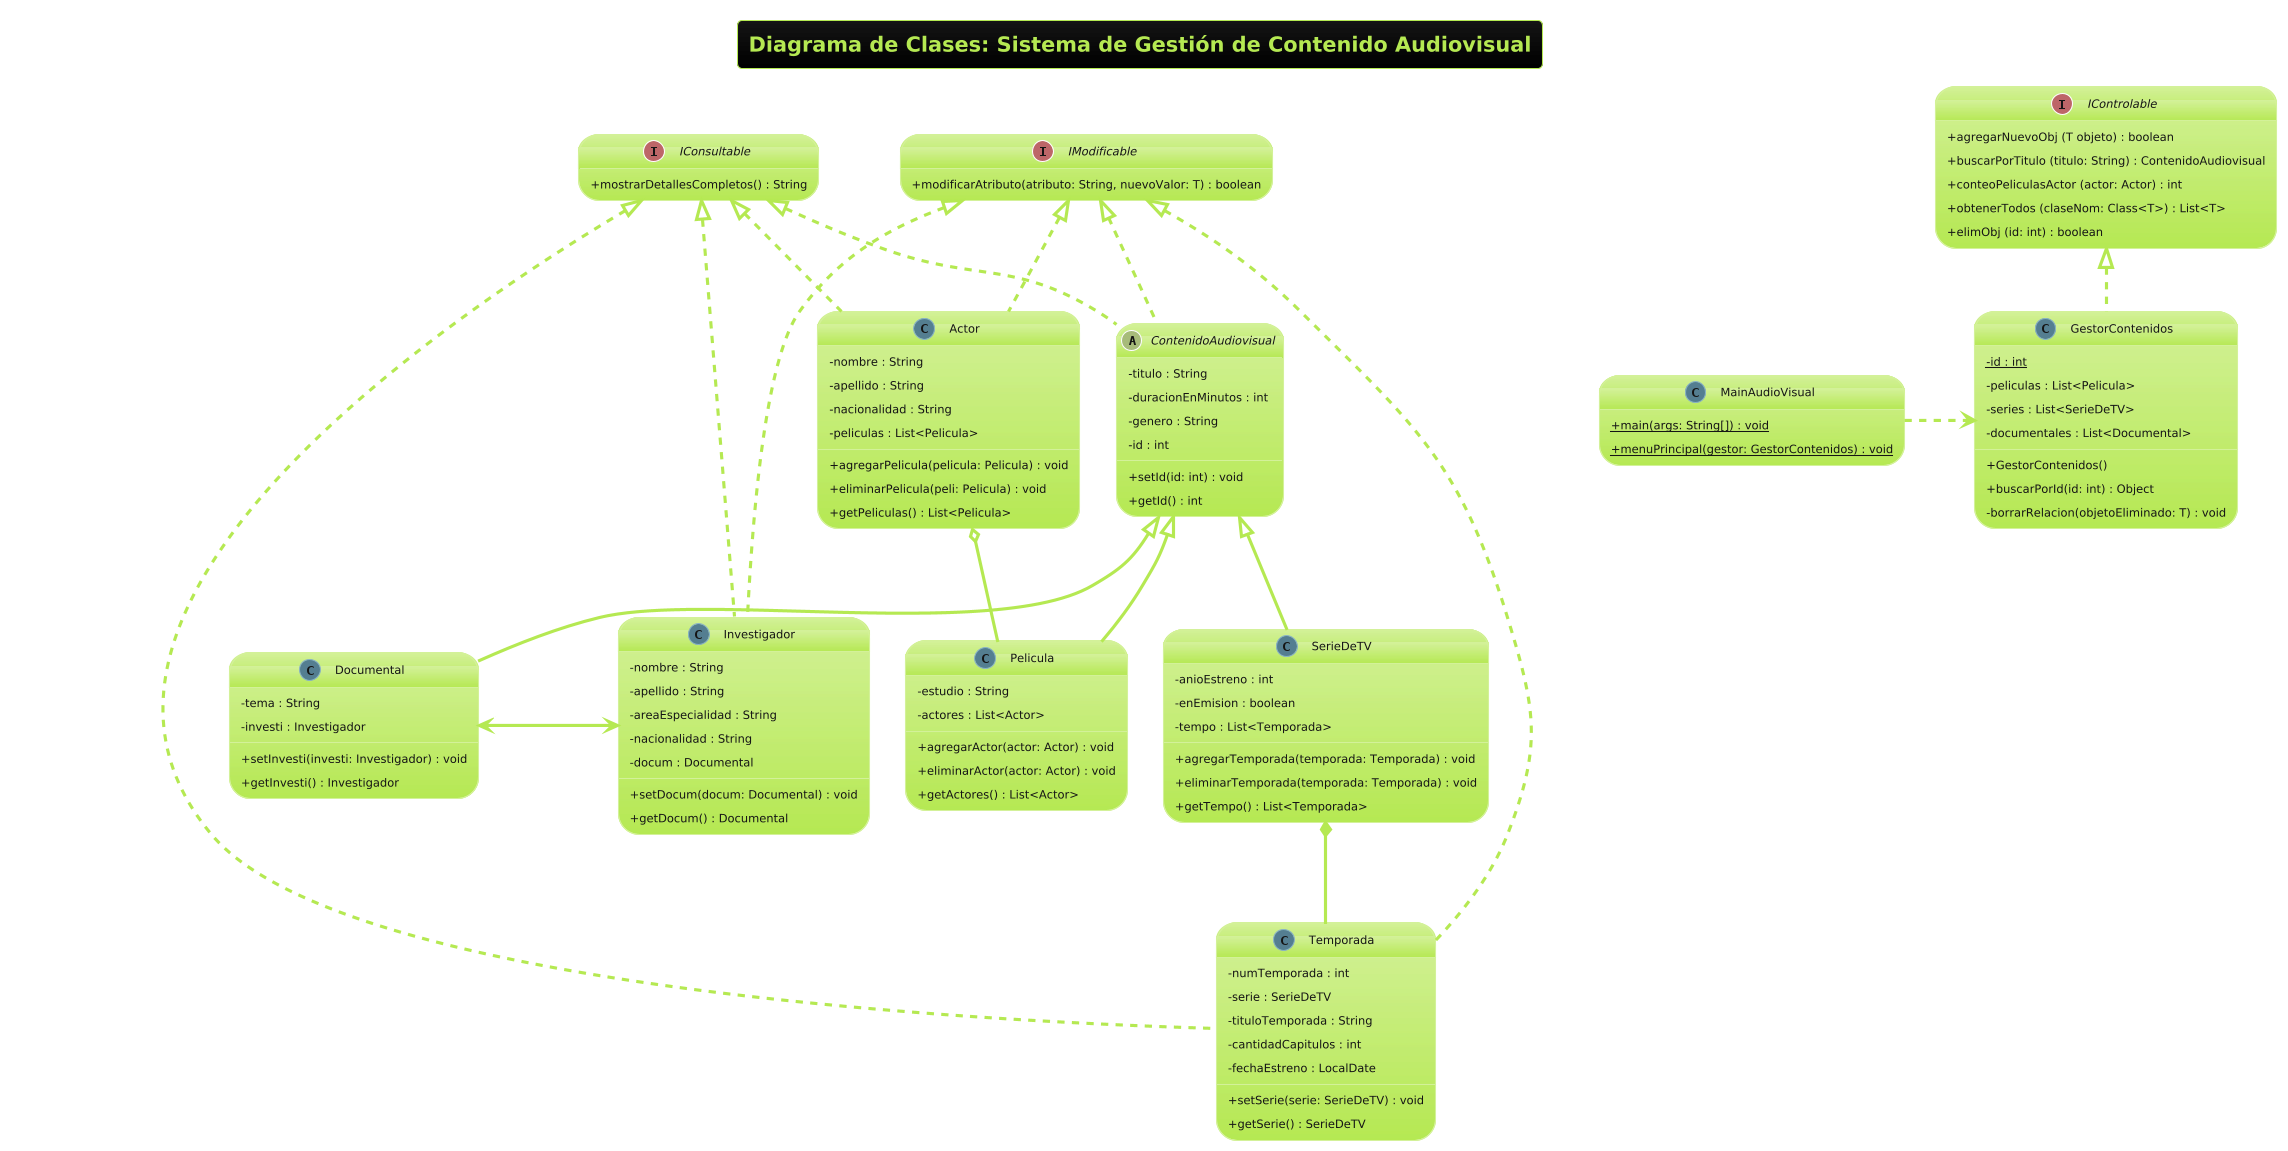

The diagram above was rendered by PlantUML. Its source (embedded in the PNG):
@startuml
!theme hacker
skinparam ClassAttributeIconSize 0
hide empty members

title Diagrama de Clases: Sistema de Gestión de Contenido Audiovisual

' =======================================================
' 1. INTERFACES
' =======================================================

interface IConsultable {
    + mostrarDetallesCompletos() : String
}

interface IModificable {
    + modificarAtributo(atributo: String, nuevoValor: T) : boolean
}

interface IControlable {
    + agregarNuevoObj (T objeto) : boolean
    + buscarPorTitulo (titulo: String) : ContenidoAudiovisual
    + conteoPeliculasActor (actor: Actor) : int
    + obtenerTodos (claseNom: Class<T>) : List<T>
    + elimObj (id: int) : boolean
}

' =======================================================
' 2. CLASE ABSTRACTA Y GESTIÓN
' =======================================================

abstract class ContenidoAudiovisual {
    - titulo : String
    - duracionEnMinutos : int
    - genero : String
    - id : int
    --
    + setId(id: int) : void
    + getId() : int
}

class GestorContenidos {
    - id : int {static}
    - peliculas : List<Pelicula>
    - series : List<SerieDeTV>
    - documentales : List<Documental>
    ' (otras colecciones...)
    --
    + GestorContenidos()
    + buscarPorId(id: int) : Object
    - borrarRelacion(objetoEliminado: T) : void
}

' =======================================================
' 3. CLASES CONCRETAS (CONTENIDO Y SOPORTE)
' =======================================================

class Pelicula {
    - estudio : String
    - actores : List<Actor>
    --
    + agregarActor(actor: Actor) : void
    + eliminarActor(actor: Actor) : void
    + getActores() : List<Actor>
}

class SerieDeTV {
    - anioEstreno : int
    - enEmision : boolean
    - tempo : List<Temporada>
    --
    + agregarTemporada(temporada: Temporada) : void
    + eliminarTemporada(temporada: Temporada) : void
    + getTempo() : List<Temporada>
}

class Documental {
    - tema : String
    - investi : Investigador
    --
    + setInvesti(investi: Investigador) : void
    + getInvesti() : Investigador
}

class Actor {
    - nombre : String
    - apellido : String
    - nacionalidad : String
    - peliculas : List<Pelicula>
    --
    + agregarPelicula(pelicula: Pelicula) : void
    + eliminarPelicula(peli: Pelicula) : void
    + getPeliculas() : List<Pelicula>
}

class Temporada {
    - numTemporada : int
    - serie : SerieDeTV
    - tituloTemporada : String
    - cantidadCapitulos : int
    - fechaEstreno : LocalDate
    --
    + setSerie(serie: SerieDeTV) : void
    + getSerie() : SerieDeTV
}

class Investigador {
    - nombre : String
    - apellido : String
    - areaEspecialidad : String
    - nacionalidad : String
    - docum : Documental
    --
    + setDocum(docum: Documental) : void
    + getDocum() : Documental
}

class MainAudioVisual {
    + main(args: String[]) : void {static}
    + menuPrincipal(gestor: GestorContenidos) : void {static}
}

' =======================================================
' 4. RELACIONES (IMPLEMENTACIÓN Y HERENCIA)
' =======================================================

' Herencia
ContenidoAudiovisual <|-- Pelicula
ContenidoAudiovisual <|-- SerieDeTV
ContenidoAudiovisual <|-- Documental

' Implementación de IControlable (Negocio)
IControlable <|.. GestorContenidos

' ContenidoAudiovisual (Base de la implementación IConsultable/IModificable)
IConsultable <|.. ContenidoAudiovisual
IModificable <|.. ContenidoAudiovisual

' Otras clases de dominio (Implementan IConsultable/IModificable)
IConsultable <|.. Actor
IModificable <|.. Actor

IConsultable <|.. Investigador
IModificable <|.. Investigador

IConsultable <|.. Temporada
IModificable <|.. Temporada

' =======================================================
' 5. RELACIONES DE ASOCIACIÓN
' =======================================================

' Asociación N:M Actor <-> Pelicula (Bidireccional)
Actor "1..*" o-- "0..*" Pelicula : maneja/participa

' Composición SerieDeTV -> Temporada (La temporada no vive sin la serie)
SerieDeTV "1" *-- "0..*" Temporada : contiene

' Asociación 1:1 Documental <-> Investigador (Bidireccional)
Documental "1" <-> "0..1" Investigador : tiene/asociado

' Dependencia (Main usa al Gestor)
MainAudioVisual .> GestorContenidos : usa
@enduml